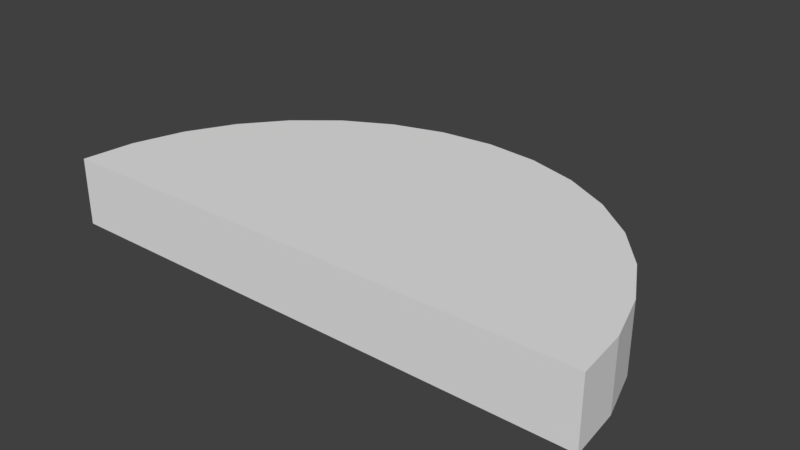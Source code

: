 # Source: halfMoon.blend  (saved by Blender 2.79.0; exported with 4.5.12 LTS)
import bpy
from mathutils import Matrix  # noqa: F401  (used for matrix-valued properties, if any)

bpy.ops.wm.read_factory_settings(use_empty=True)
scene = bpy.context.scene
scene.name = 'Scene'

# ---- collections
col_collection_1 = bpy.data.collections.new('Collection 1'); scene.collection.children.link(col_collection_1)

# ---- world
world_world = bpy.data.worlds.new('World'); scene.world = world_world
world_world.color = (0.05088, 0.05088, 0.05088)
world_world.use_sun_shadow = False
world_world.sun_shadow_jitter_overblur = 0.0
world_world.cycles.sampling_method = 'MANUAL'

# ---- meshes
me_circle = bpy.data.meshes.new('Circle')
me_circle.from_pydata([(0.0, 1.0, 0.0), (-0.1951, 0.9808, 0.0), (-0.3827, 0.9239, 0.0), (-0.5556, 0.8315, 0.0), (-0.7071, 0.7071, 0.0), (-0.8315, 0.5556, 0.0), (-0.9239, 0.3827, 0.0), (-0.9808, 0.1951, 0.0), (-1.0, 7.55e-08, 0.0), (1.0, 9.656e-07, 0.0), (0.9808, 0.1951, 0.0), (0.9239, 0.3827, 0.0), (0.8315, 0.5556, 0.0), (0.7071, 0.7071, 0.0), (0.5556, 0.8315, 0.0), (0.3827, 0.9239, 0.0), (0.1951, 0.9808, 0.0), (0.0, 1.0, 0.0), (-0.1951, 0.9808, 0.0), (-0.3827, 0.9239, 0.0), (-0.5556, 0.8315, 0.0), (-0.7071, 0.7071, 0.0), (-0.8315, 0.5556, 0.0), (-0.9239, 0.3827, 0.0), (-0.9808, 0.1951, 0.0), (-1.0, 7.55e-08, 0.0), (1.0, 9.656e-07, 0.0), (0.9808, 0.1951, 0.0), (0.9239, 0.3827, 0.0), (0.8315, 0.5556, 0.0), (0.7071, 0.7071, 0.0), (0.5556, 0.8315, 0.0), (0.3827, 0.9239, 0.0), (0.1951, 0.9808, 0.0), (0.0, 1.0, 0.0), (-0.1951, 0.9808, 0.0), (-0.3827, 0.9239, 0.0), (-0.5556, 0.8315, 0.0), (-0.7071, 0.7071, 0.0), (-0.8315, 0.5556, 0.0), (-0.9239, 0.3827, 0.0), (-0.9808, 0.1951, 0.0), (-1.0, 7.55e-08, 0.0), (1.0, 9.656e-07, 0.0), (0.9808, 0.1951, 0.0), (0.9239, 0.3827, 0.0), (0.8315, 0.5556, 0.0), (0.7071, 0.7071, 0.0), (0.5556, 0.8315, 0.0), (0.3827, 0.9239, 0.0), (0.1951, 0.9808, 0.0), (0.0, 1.0, 0.0), (-0.1951, 0.9808, 0.0), (-0.3827, 0.9239, 0.0), (-0.5556, 0.8315, 0.0), (-0.7071, 0.7071, 0.0), (-0.8315, 0.5556, 0.0), (-0.9239, 0.3827, 0.0), (-0.9808, 0.1951, 0.0), (-1.0, 7.55e-08, 0.0), (1.0, 9.656e-07, 0.0), (0.9808, 0.1951, 0.0), (0.9239, 0.3827, 0.0), (0.8315, 0.5556, 0.0), (0.7071, 0.7071, 0.0), (0.5556, 0.8315, 0.0), (0.3827, 0.9239, 0.0), (0.1951, 0.9808, 0.0), (0.0, 1.0, 0.25), (-0.1951, 0.9808, 0.25), (-0.3827, 0.9239, 0.25), (-0.5556, 0.8315, 0.25), (-0.7071, 0.7071, 0.25), (-0.8315, 0.5556, 0.25), (-0.9239, 0.3827, 0.25), (-0.9808, 0.1951, 0.25), (-1.0, 7.55e-08, 0.25), (1.0, 9.656e-07, 0.25), (0.9808, 0.1951, 0.25), (0.9239, 0.3827, 0.25), (0.8315, 0.5556, 0.25), (0.7071, 0.7071, 0.25), (0.5556, 0.8315, 0.25), (0.3827, 0.9239, 0.25), (0.1951, 0.9808, 0.25)], [], [(4, 3, 20, 21), (13, 12, 29, 30), (5, 4, 21, 22), (14, 13, 30, 31), (6, 5, 22, 23), (15, 14, 31, 32), (7, 6, 23, 24), (16, 15, 32, 33), (8, 7, 24, 25), (1, 0, 17, 18), (0, 16, 33, 17), (10, 9, 26, 27), (2, 1, 18, 19), (11, 10, 27, 28), (3, 2, 19, 20), (12, 11, 28, 29), (28, 27, 44, 45), (20, 19, 36, 37), (29, 28, 45, 46), (21, 20, 37, 38), (30, 29, 46, 47), (22, 21, 38, 39), (31, 30, 47, 48), (23, 22, 39, 40), (32, 31, 48, 49), (24, 23, 40, 41), (33, 32, 49, 50), (25, 24, 41, 42), (18, 17, 34, 35), (17, 33, 50, 34), (27, 26, 43, 44), (19, 18, 35, 36), (49, 48, 65, 66), (41, 40, 57, 58), (50, 49, 66, 67), (42, 41, 58, 59), (35, 34, 51, 52), (34, 50, 67, 51), (44, 43, 60, 61), (36, 35, 52, 53), (45, 44, 61, 62), (37, 36, 53, 54), (46, 45, 62, 63), (38, 37, 54, 55), (47, 46, 63, 64), (39, 38, 55, 56), (48, 47, 64, 65), (40, 39, 56, 57), (63, 62, 79, 80), (55, 54, 71, 72), (64, 63, 80, 81), (56, 55, 72, 73), (65, 64, 81, 82), (57, 56, 73, 74), (66, 65, 82, 83), (58, 57, 74, 75), (67, 66, 83, 84), (59, 58, 75, 76), (52, 51, 68, 69), (51, 67, 84, 68), (61, 60, 77, 78), (53, 52, 69, 70), (62, 61, 78, 79), (54, 53, 70, 71), (76, 77, 60, 59), (69, 68, 84, 83, 82, 81, 80, 79, 78, 77, 76, 75, 74, 73, 72, 71, 70), (52, 53, 54, 55, 56, 57, 58, 59, 60, 61, 62, 63, 64, 65, 66, 67, 51)])
me_circle.use_remesh_preserve_volume = False
me_circle.use_remesh_preserve_attributes = False
me_circle.use_mirror_vertex_groups = False
me_circle.update()

# ---- objects
ob_halfmoon = bpy.data.objects.new('HalfMoon', me_circle)

# ---- transforms, parenting, visibility, modifiers, constraints
ob_halfmoon.location = (0.0, 0.0, 0.0)
ob_halfmoon.lineart.crease_threshold = 0.0

# ---- collection membership
col_collection_1.objects.link(ob_halfmoon)

# ---- scene / render settings (as saved in the file)
scene.frame_start = 1; scene.frame_end = 250; scene.frame_set(1)
scene.render.engine = 'BLENDER_EEVEE_NEXT'
scene.render.resolution_percentage = 50
scene.render.dither_intensity = 0.0
scene.cycles.use_denoising = False
scene.cycles.samples = 128
scene.cycles.sampling_pattern = 'TABULATED_SOBOL'
scene.cycles.use_adaptive_sampling = False
scene.cycles.use_light_tree = False
scene.cycles.blur_glossy = 0.0
scene.cycles.sample_clamp_indirect = 0.0
scene.view_settings.view_transform = 'Standard'
bpy.context.view_layer.update()

# ---- added for rendering (the .blend has no active camera and no usable light): camera, sun
cam_auto = bpy.data.cameras.new('AutoCamera')
cam_auto.lens = 50.0
cam_auto.sensor_width = 36.0
cam_auto.clip_end = 1000.0
ob_auto_camera = bpy.data.objects.new('AutoCamera', cam_auto)
scene.collection.objects.link(ob_auto_camera)
ob_auto_camera.location = (2.08176, -1.99811, 1.7904)
ob_auto_camera.rotation_euler = (1.09748, -7.21219e-08, 0.694738)
scene.camera = ob_auto_camera
light_auto_sun = bpy.data.lights.new('AutoSun', 'SUN')
light_auto_sun.energy = 3.0
light_auto_sun.angle = 0.0523599
ob_auto_sun = bpy.data.objects.new('AutoSun', light_auto_sun)
scene.collection.objects.link(ob_auto_sun)
ob_auto_sun.rotation_euler = (0.872665, 0.174533, 0.523599)
bpy.context.view_layer.update()
